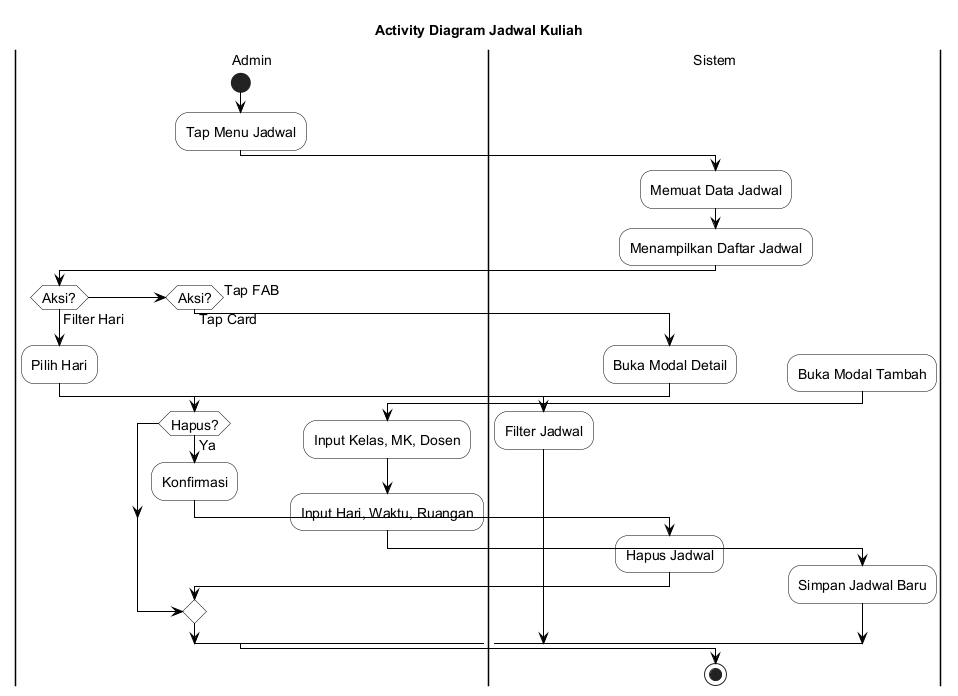

The diagram above was rendered by PlantUML. Its source (embedded in the PNG):
@startuml
skinparam backgroundColor White
skinparam ActivityBackgroundColor White
skinparam ActivityBorderColor Black
skinparam ActivityDiamondBackgroundColor White
skinparam ActivityDiamondBorderColor Black
skinparam ArrowColor Black
skinparam PartitionBorderColor Black
skinparam PartitionBackgroundColor White
skinparam defaultFontSize 14

title Activity Diagram Jadwal Kuliah

|Admin|
start
:Tap Menu Jadwal;

|Sistem|
:Memuat Data Jadwal;
:Menampilkan Daftar Jadwal;

|Admin|
if (Aksi?) then (Filter Hari)
  :Pilih Hari;
  |Sistem|
  :Filter Jadwal;
else if (Aksi?) then (Tap Card)
  |Sistem|
  :Buka Modal Detail;
  |Admin|
  if (Hapus?) then (Ya)
    :Konfirmasi;
    |Sistem|
    :Hapus Jadwal;
  endif
else (Tap FAB)
  |Sistem|
  :Buka Modal Tambah;
  |Admin|
  :Input Kelas, MK, Dosen;
  :Input Hari, Waktu, Ruangan;
  |Sistem|
  :Simpan Jadwal Baru;
endif

stop

@enduml